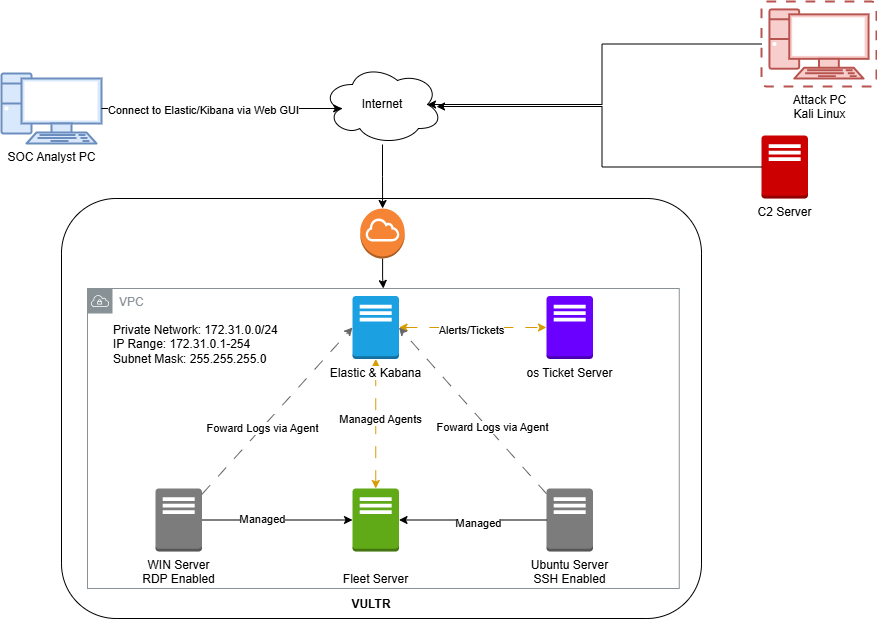

The diagram above was exported from draw.io. Its source (the exported page's mxGraphModel, read from the mxfile embedded in the PNG):
<mxGraphModel dx="2276" dy="1923" grid="1" gridSize="10" guides="1" tooltips="1" connect="1" arrows="1" fold="1" page="1" pageScale="1" pageWidth="850" pageHeight="1100" background="none" math="0" shadow="0">
  <root>
    <mxCell id="0" />
    <mxCell id="1" parent="0" />
    <mxCell id="MWChHlg7YTaOuyEkiQ_d-22" value="&lt;font color=&quot;#000000&quot;&gt;C2 Server&lt;/font&gt;" style="outlineConnect=0;dashed=0;verticalLabelPosition=bottom;verticalAlign=top;align=center;html=1;shape=mxgraph.aws3.traditional_server;fillColor=#CC0000;strokeColor=#6F0000;fontColor=#ffffff;gradientColor=none;" vertex="1" parent="1">
      <mxGeometry x="560" y="44" width="46.5" height="63" as="geometry" />
    </mxCell>
    <mxCell id="MWChHlg7YTaOuyEkiQ_d-15" value="&lt;h3 style=&quot;line-height: 0%;&quot;&gt;&lt;br&gt;&lt;/h3&gt;" style="rounded=1;whiteSpace=wrap;html=1;align=left;movable=1;resizable=1;rotatable=1;deletable=1;editable=1;locked=0;connectable=1;arcSize=13;" vertex="1" parent="1">
      <mxGeometry x="-140" y="107" width="640" height="420" as="geometry" />
    </mxCell>
    <mxCell id="MWChHlg7YTaOuyEkiQ_d-28" value="VPC" style="sketch=0;outlineConnect=0;gradientColor=none;html=1;whiteSpace=wrap;fontSize=12;fontStyle=0;shape=mxgraph.aws4.group;grIcon=mxgraph.aws4.group_vpc;strokeColor=#879196;fillColor=none;verticalAlign=top;align=left;spacingLeft=30;fontColor=#879196;dashed=0;" vertex="1" parent="1">
      <mxGeometry x="-114" y="197" width="591.75" height="300" as="geometry" />
    </mxCell>
    <mxCell id="MWChHlg7YTaOuyEkiQ_d-16" value="&lt;b&gt;VULTR&lt;/b&gt;" style="text;html=1;align=center;verticalAlign=middle;whiteSpace=wrap;rounded=0;movable=1;resizable=1;rotatable=1;deletable=1;editable=1;locked=0;connectable=1;" vertex="1" parent="1">
      <mxGeometry x="139.00225806451618" y="494" width="61.93548387096774" height="37.50000000000001" as="geometry" />
    </mxCell>
    <mxCell id="MWChHlg7YTaOuyEkiQ_d-23" value="&lt;span style=&quot;background-color: light-dark(#ffffff, var(--ge-dark-color, #121212));&quot;&gt;&lt;font style=&quot;color: rgb(0, 0, 0);&quot;&gt;os Ticket Server&lt;/font&gt;&lt;/span&gt;" style="outlineConnect=0;dashed=0;verticalLabelPosition=bottom;verticalAlign=top;align=center;html=1;shape=mxgraph.aws3.traditional_server;fillColor=#6a00ff;fontColor=#ffffff;strokeColor=#3700CC;" vertex="1" parent="1">
      <mxGeometry x="345" y="204.5" width="46.5" height="63" as="geometry" />
    </mxCell>
    <mxCell id="MWChHlg7YTaOuyEkiQ_d-29" style="edgeStyle=orthogonalEdgeStyle;rounded=0;orthogonalLoop=1;jettySize=auto;html=1;" edge="1" parent="1" source="MWChHlg7YTaOuyEkiQ_d-26" target="MWChHlg7YTaOuyEkiQ_d-24">
      <mxGeometry relative="1" as="geometry" />
    </mxCell>
    <mxCell id="MWChHlg7YTaOuyEkiQ_d-31" value="Managed" style="edgeLabel;html=1;align=center;verticalAlign=middle;resizable=0;points=[];" vertex="1" connectable="0" parent="MWChHlg7YTaOuyEkiQ_d-29">
      <mxGeometry x="-0.2213" y="2" relative="1" as="geometry">
        <mxPoint x="1" y="1" as="offset" />
      </mxGeometry>
    </mxCell>
    <mxCell id="MWChHlg7YTaOuyEkiQ_d-26" value="&lt;span style=&quot;background-color: rgb(255, 255, 255);&quot;&gt;WIN Server&lt;/span&gt;&lt;br style=&quot;background-color: rgb(255, 255, 255);&quot;&gt;&lt;span style=&quot;background-color: rgb(255, 255, 255);&quot;&gt;RDP Enabled&lt;/span&gt;" style="outlineConnect=0;dashed=0;verticalLabelPosition=bottom;verticalAlign=top;align=center;html=1;shape=mxgraph.aws3.traditional_server;fillColor=#7D7C7C;gradientColor=none;" vertex="1" parent="1">
      <mxGeometry x="-46" y="397" width="46.5" height="63" as="geometry" />
    </mxCell>
    <mxCell id="MWChHlg7YTaOuyEkiQ_d-25" value="&lt;span&gt;&lt;span style=&quot;background-color: rgb(255, 255, 255);&quot;&gt;Ubuntu Server&lt;/span&gt;&lt;br&gt;&lt;span style=&quot;background-color: rgb(255, 255, 255);&quot;&gt;SSH Enabled&lt;/span&gt;&lt;/span&gt;" style="outlineConnect=0;dashed=0;verticalLabelPosition=bottom;verticalAlign=top;align=center;html=1;shape=mxgraph.aws3.traditional_server;fillColor=#7D7C7C;gradientColor=none;" vertex="1" parent="1">
      <mxGeometry x="345" y="397" width="46.5" height="63" as="geometry" />
    </mxCell>
    <mxCell id="MWChHlg7YTaOuyEkiQ_d-34" style="edgeStyle=orthogonalEdgeStyle;rounded=0;orthogonalLoop=1;jettySize=auto;html=1;startArrow=classic;startFill=1;dashed=1;dashPattern=12 12;fillColor=#ffcd28;gradientColor=#ffa500;strokeColor=#d79b00;" edge="1" parent="1" source="MWChHlg7YTaOuyEkiQ_d-24" target="MWChHlg7YTaOuyEkiQ_d-27">
      <mxGeometry relative="1" as="geometry" />
    </mxCell>
    <mxCell id="MWChHlg7YTaOuyEkiQ_d-37" value="Managed Agents" style="edgeLabel;html=1;align=center;verticalAlign=middle;resizable=0;points=[];" vertex="1" connectable="0" parent="MWChHlg7YTaOuyEkiQ_d-34">
      <mxGeometry x="0.0811" y="-4" relative="1" as="geometry">
        <mxPoint as="offset" />
      </mxGeometry>
    </mxCell>
    <mxCell id="MWChHlg7YTaOuyEkiQ_d-24" value="&#10;&lt;span style=&quot;color: rgb(0, 0, 0); font-family: Helvetica; font-size: 12px; font-style: normal; font-variant-ligatures: normal; font-variant-caps: normal; font-weight: 400; letter-spacing: normal; orphans: 2; text-align: center; text-indent: 0px; text-transform: none; widows: 2; word-spacing: 0px; -webkit-text-stroke-width: 0px; white-space: nowrap; background-color: rgb(255, 255, 255); text-decoration-thickness: initial; text-decoration-style: initial; text-decoration-color: initial; display: inline !important; float: none;&quot;&gt;Fleet Server&lt;/span&gt;&#10;&#10;" style="outlineConnect=0;dashed=0;verticalLabelPosition=bottom;verticalAlign=top;align=center;html=1;shape=mxgraph.aws3.traditional_server;fillColor=#60a917;fontColor=#ffffff;strokeColor=#2D7600;" vertex="1" parent="1">
      <mxGeometry x="151" y="397" width="46.5" height="63" as="geometry" />
    </mxCell>
    <mxCell id="MWChHlg7YTaOuyEkiQ_d-30" style="edgeStyle=orthogonalEdgeStyle;rounded=0;orthogonalLoop=1;jettySize=auto;html=1;entryX=1;entryY=0.5;entryDx=0;entryDy=0;entryPerimeter=0;" edge="1" parent="1" source="MWChHlg7YTaOuyEkiQ_d-25" target="MWChHlg7YTaOuyEkiQ_d-24">
      <mxGeometry relative="1" as="geometry" />
    </mxCell>
    <mxCell id="MWChHlg7YTaOuyEkiQ_d-32" value="&lt;span&gt;Managed&lt;/span&gt;" style="edgeLabel;html=1;align=center;verticalAlign=middle;resizable=0;points=[];" vertex="1" connectable="0" parent="MWChHlg7YTaOuyEkiQ_d-30">
      <mxGeometry x="-0.0588" y="3" relative="1" as="geometry">
        <mxPoint as="offset" />
      </mxGeometry>
    </mxCell>
    <mxCell id="MWChHlg7YTaOuyEkiQ_d-36" style="edgeStyle=orthogonalEdgeStyle;rounded=0;orthogonalLoop=1;jettySize=auto;html=1;entryX=0;entryY=0.5;entryDx=0;entryDy=0;entryPerimeter=0;startArrow=classic;startFill=1;dashed=1;dashPattern=12 12;fillColor=#ffcd28;strokeColor=#d79b00;gradientColor=#ffa500;" edge="1" parent="1" source="MWChHlg7YTaOuyEkiQ_d-27" target="MWChHlg7YTaOuyEkiQ_d-23">
      <mxGeometry relative="1" as="geometry" />
    </mxCell>
    <mxCell id="MWChHlg7YTaOuyEkiQ_d-39" value="Alerts/Tickets" style="edgeLabel;html=1;align=center;verticalAlign=middle;resizable=0;points=[];" vertex="1" connectable="0" parent="MWChHlg7YTaOuyEkiQ_d-36">
      <mxGeometry x="-0.0314" y="-2" relative="1" as="geometry">
        <mxPoint x="1" as="offset" />
      </mxGeometry>
    </mxCell>
    <mxCell id="MWChHlg7YTaOuyEkiQ_d-27" value="&lt;span style=&quot;background-color: light-dark(#ffffff, var(--ge-dark-color, #121212));&quot;&gt;&lt;font style=&quot;color: rgb(0, 0, 0);&quot;&gt;Elastic &amp;amp; Kabana&lt;/font&gt;&lt;/span&gt;" style="outlineConnect=0;dashed=0;verticalLabelPosition=bottom;verticalAlign=top;align=center;html=1;shape=mxgraph.aws3.traditional_server;fillColor=#1ba1e2;fontColor=#ffffff;strokeColor=#006EAF;" vertex="1" parent="1">
      <mxGeometry x="151" y="204.5" width="46.5" height="63" as="geometry" />
    </mxCell>
    <mxCell id="MWChHlg7YTaOuyEkiQ_d-40" style="rounded=0;orthogonalLoop=1;jettySize=auto;html=1;entryX=0;entryY=0.5;entryDx=0;entryDy=0;entryPerimeter=0;dashed=1;dashPattern=12 12;fillColor=#f5f5f5;gradientColor=#b3b3b3;strokeColor=#666666;" edge="1" parent="1" source="MWChHlg7YTaOuyEkiQ_d-26" target="MWChHlg7YTaOuyEkiQ_d-27">
      <mxGeometry relative="1" as="geometry" />
    </mxCell>
    <mxCell id="MWChHlg7YTaOuyEkiQ_d-44" value="Foward Logs via Agent" style="edgeLabel;html=1;align=center;verticalAlign=middle;resizable=0;points=[];" vertex="1" connectable="0" parent="MWChHlg7YTaOuyEkiQ_d-40">
      <mxGeometry x="-0.2105" relative="1" as="geometry">
        <mxPoint as="offset" />
      </mxGeometry>
    </mxCell>
    <mxCell id="MWChHlg7YTaOuyEkiQ_d-42" style="rounded=0;orthogonalLoop=1;jettySize=auto;html=1;entryX=1;entryY=0.5;entryDx=0;entryDy=0;entryPerimeter=0;dashed=1;dashPattern=12 12;fillColor=#f5f5f5;gradientColor=#b3b3b3;strokeColor=#666666;" edge="1" parent="1" source="MWChHlg7YTaOuyEkiQ_d-25" target="MWChHlg7YTaOuyEkiQ_d-27">
      <mxGeometry relative="1" as="geometry" />
    </mxCell>
    <mxCell id="MWChHlg7YTaOuyEkiQ_d-43" value="Foward Logs via Agent" style="edgeLabel;html=1;align=center;verticalAlign=middle;resizable=0;points=[];" vertex="1" connectable="0" parent="MWChHlg7YTaOuyEkiQ_d-42">
      <mxGeometry x="-0.2254" y="-3" relative="1" as="geometry">
        <mxPoint as="offset" />
      </mxGeometry>
    </mxCell>
    <mxCell id="MWChHlg7YTaOuyEkiQ_d-45" value="Private Network: 172.31.0.0/24&lt;div&gt;IP Range:&amp;nbsp;&lt;span style=&quot;background-color: transparent; color: light-dark(rgb(0, 0, 0), rgb(255, 255, 255));&quot;&gt;172.31.0.1-254&lt;/span&gt;&lt;/div&gt;&lt;div&gt;&lt;span style=&quot;background-color: transparent; color: light-dark(rgb(0, 0, 0), rgb(255, 255, 255));&quot;&gt;Subnet Mask: 255.255.255.0&lt;/span&gt;&lt;/div&gt;" style="text;html=1;align=left;verticalAlign=middle;whiteSpace=wrap;rounded=0;" vertex="1" parent="1">
      <mxGeometry x="-90" y="237.5" width="170" height="30" as="geometry" />
    </mxCell>
    <mxCell id="MWChHlg7YTaOuyEkiQ_d-49" style="edgeStyle=orthogonalEdgeStyle;rounded=0;orthogonalLoop=1;jettySize=auto;html=1;" edge="1" parent="1" source="MWChHlg7YTaOuyEkiQ_d-46" target="MWChHlg7YTaOuyEkiQ_d-28">
      <mxGeometry relative="1" as="geometry" />
    </mxCell>
    <mxCell id="MWChHlg7YTaOuyEkiQ_d-46" value="" style="outlineConnect=0;dashed=0;verticalLabelPosition=bottom;verticalAlign=top;align=center;html=1;shape=mxgraph.aws3.internet_gateway;fillColor=#F58534;gradientColor=none;" vertex="1" parent="1">
      <mxGeometry x="158.75" y="117" width="44.5" height="50" as="geometry" />
    </mxCell>
    <mxCell id="MWChHlg7YTaOuyEkiQ_d-48" style="edgeStyle=orthogonalEdgeStyle;rounded=0;orthogonalLoop=1;jettySize=auto;html=1;" edge="1" parent="1" source="MWChHlg7YTaOuyEkiQ_d-47" target="MWChHlg7YTaOuyEkiQ_d-46">
      <mxGeometry relative="1" as="geometry" />
    </mxCell>
    <mxCell id="MWChHlg7YTaOuyEkiQ_d-47" value="Internet" style="ellipse;shape=cloud;whiteSpace=wrap;html=1;" vertex="1" parent="1">
      <mxGeometry x="121" y="-27" width="120" height="80" as="geometry" />
    </mxCell>
    <mxCell id="MWChHlg7YTaOuyEkiQ_d-50" value="SOC Analyst PC" style="verticalAlign=top;verticalLabelPosition=bottom;labelPosition=center;align=center;html=1;outlineConnect=0;fillColor=#dae8fc;strokeColor=#6c8ebf;gradientDirection=north;strokeWidth=2;shape=mxgraph.networks.pc;" vertex="1" parent="1">
      <mxGeometry x="-200" y="-18" width="100" height="70" as="geometry" />
    </mxCell>
    <mxCell id="MWChHlg7YTaOuyEkiQ_d-51" style="edgeStyle=orthogonalEdgeStyle;rounded=0;orthogonalLoop=1;jettySize=auto;html=1;entryX=0.16;entryY=0.55;entryDx=0;entryDy=0;entryPerimeter=0;" edge="1" parent="1" source="MWChHlg7YTaOuyEkiQ_d-50" target="MWChHlg7YTaOuyEkiQ_d-47">
      <mxGeometry relative="1" as="geometry" />
    </mxCell>
    <mxCell id="MWChHlg7YTaOuyEkiQ_d-55" value="Connect to Elastic/Kibana via Web GUI" style="edgeLabel;html=1;align=center;verticalAlign=middle;resizable=0;points=[];" vertex="1" connectable="0" parent="MWChHlg7YTaOuyEkiQ_d-51">
      <mxGeometry x="-0.159" y="-1" relative="1" as="geometry">
        <mxPoint as="offset" />
      </mxGeometry>
    </mxCell>
    <mxCell id="MWChHlg7YTaOuyEkiQ_d-52" value="Attack PC&lt;br&gt;Kali Linux" style="verticalAlign=top;verticalLabelPosition=bottom;labelPosition=center;align=center;html=1;outlineConnect=0;fillColor=#f8cecc;strokeColor=#b85450;gradientDirection=north;strokeWidth=2;shape=mxgraph.networks.virtual_pc;" vertex="1" parent="1">
      <mxGeometry x="560" y="-90" width="115" height="85" as="geometry" />
    </mxCell>
    <mxCell id="MWChHlg7YTaOuyEkiQ_d-53" style="edgeStyle=orthogonalEdgeStyle;rounded=0;orthogonalLoop=1;jettySize=auto;html=1;entryX=0.875;entryY=0.5;entryDx=0;entryDy=0;entryPerimeter=0;" edge="1" parent="1" source="MWChHlg7YTaOuyEkiQ_d-52" target="MWChHlg7YTaOuyEkiQ_d-47">
      <mxGeometry relative="1" as="geometry" />
    </mxCell>
    <mxCell id="MWChHlg7YTaOuyEkiQ_d-57" style="edgeStyle=orthogonalEdgeStyle;rounded=0;orthogonalLoop=1;jettySize=auto;html=1;entryX=0.95;entryY=0.525;entryDx=0;entryDy=0;entryPerimeter=0;" edge="1" parent="1" source="MWChHlg7YTaOuyEkiQ_d-22" target="MWChHlg7YTaOuyEkiQ_d-47">
      <mxGeometry relative="1" as="geometry" />
    </mxCell>
  </root>
</mxGraphModel>